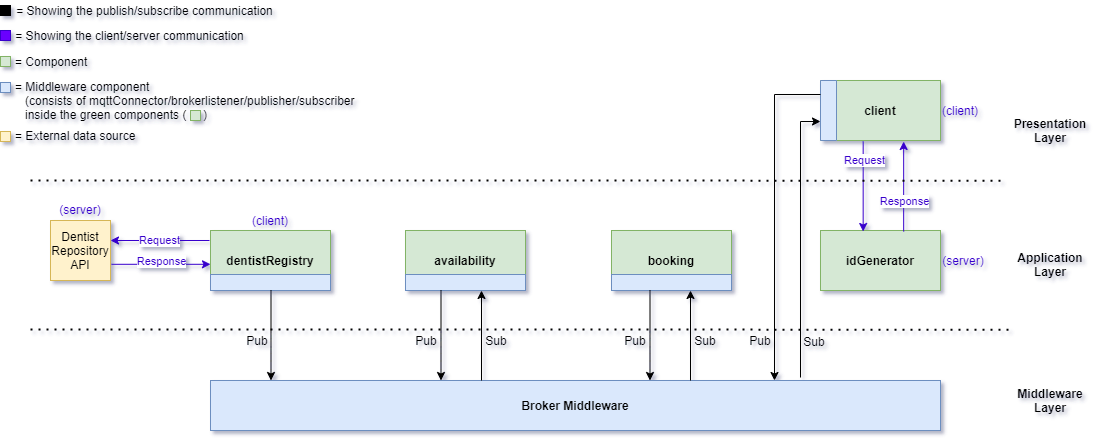

The diagram above was exported from draw.io. Its source (the exported page's mxGraphModel, read from the mxfile embedded in the PNG):
<mxGraphModel dx="1422" dy="762" grid="1" gridSize="10" guides="1" tooltips="1" connect="1" arrows="1" fold="1" page="1" pageScale="1" pageWidth="1169" pageHeight="827" math="0" shadow="0">
  <root>
    <mxCell id="0" />
    <mxCell id="1" parent="0" />
    <mxCell id="2" value="&lt;b&gt;Broker Middleware&lt;/b&gt;" style="rounded=0;whiteSpace=wrap;html=1;fillColor=#dae8fc;strokeColor=#6c8ebf;" vertex="1" parent="1">
      <mxGeometry x="260" y="1280" width="730" height="50" as="geometry" />
    </mxCell>
    <mxCell id="3" value="&lt;b&gt;client&lt;/b&gt;" style="rounded=0;whiteSpace=wrap;html=1;fillColor=#d5e8d4;strokeColor=#82b366;" vertex="1" parent="1">
      <mxGeometry x="870" y="980" width="120" height="60" as="geometry" />
    </mxCell>
    <mxCell id="4" value="&lt;b&gt;dentistRegistry&lt;/b&gt;" style="rounded=0;whiteSpace=wrap;html=1;fillColor=#d5e8d4;strokeColor=#82b366;" vertex="1" parent="1">
      <mxGeometry x="260" y="1130" width="120" height="60" as="geometry" />
    </mxCell>
    <mxCell id="5" value="&lt;b&gt;booking&lt;/b&gt;" style="rounded=0;whiteSpace=wrap;html=1;fillColor=#d5e8d4;strokeColor=#82b366;" vertex="1" parent="1">
      <mxGeometry x="661" y="1130" width="120" height="60" as="geometry" />
    </mxCell>
    <mxCell id="6" value="&lt;b&gt;availability&lt;/b&gt;" style="rounded=0;whiteSpace=wrap;html=1;fillColor=#d5e8d4;strokeColor=#82b366;" vertex="1" parent="1">
      <mxGeometry x="455" y="1130" width="120" height="60" as="geometry" />
    </mxCell>
    <mxCell id="7" value="&lt;b&gt;idGenerator&lt;/b&gt;" style="rounded=0;whiteSpace=wrap;html=1;fillColor=#d5e8d4;strokeColor=#82b366;" vertex="1" parent="1">
      <mxGeometry x="870" y="1130" width="120" height="60" as="geometry" />
    </mxCell>
    <mxCell id="8" value="" style="rounded=0;whiteSpace=wrap;html=1;fillColor=#dae8fc;strokeColor=#6c8ebf;direction=south;" vertex="1" parent="1">
      <mxGeometry x="870" y="980" width="16" height="60" as="geometry" />
    </mxCell>
    <mxCell id="9" value="" style="rounded=0;whiteSpace=wrap;html=1;fillColor=#dae8fc;strokeColor=#6c8ebf;" vertex="1" parent="1">
      <mxGeometry x="260" y="1174" width="120" height="16" as="geometry" />
    </mxCell>
    <mxCell id="10" value="" style="rounded=0;whiteSpace=wrap;html=1;fillColor=#dae8fc;strokeColor=#6c8ebf;" vertex="1" parent="1">
      <mxGeometry x="455" y="1174" width="120" height="16" as="geometry" />
    </mxCell>
    <mxCell id="11" value="" style="rounded=0;whiteSpace=wrap;html=1;fillColor=#dae8fc;strokeColor=#6c8ebf;" vertex="1" parent="1">
      <mxGeometry x="661" y="1174" width="120" height="16" as="geometry" />
    </mxCell>
    <mxCell id="12" value="(server)" style="text;html=1;strokeColor=none;fillColor=none;align=center;verticalAlign=middle;whiteSpace=wrap;rounded=0;fontColor=#3700CC;" vertex="1" parent="1">
      <mxGeometry x="993" y="1150" width="40" height="20" as="geometry" />
    </mxCell>
    <mxCell id="13" value="(client)" style="text;html=1;strokeColor=none;fillColor=none;align=center;verticalAlign=middle;whiteSpace=wrap;rounded=0;fontColor=#3700CC;" vertex="1" parent="1">
      <mxGeometry x="990" y="1000" width="40" height="20" as="geometry" />
    </mxCell>
    <mxCell id="14" value="(client)" style="text;html=1;strokeColor=none;fillColor=none;align=center;verticalAlign=middle;whiteSpace=wrap;rounded=0;fontColor=#3700CC;" vertex="1" parent="1">
      <mxGeometry x="300" y="1110" width="40" height="20" as="geometry" />
    </mxCell>
    <mxCell id="15" value="(server)" style="text;html=1;strokeColor=none;fillColor=none;align=center;verticalAlign=middle;whiteSpace=wrap;rounded=0;fontColor=#3700CC;" vertex="1" parent="1">
      <mxGeometry x="110" y="1099" width="40" height="20" as="geometry" />
    </mxCell>
    <mxCell id="16" value="" style="rounded=0;whiteSpace=wrap;html=1;fontColor=#ffffff;fillColor=#6a00ff;strokeColor=#3700CC;" vertex="1" parent="1">
      <mxGeometry x="50" y="930" width="10" height="10" as="geometry" />
    </mxCell>
    <mxCell id="17" value="&lt;font color=&quot;#000000&quot;&gt;= Showing the client/server communication&lt;/font&gt;" style="text;html=1;align=center;verticalAlign=middle;resizable=0;points=[];autosize=1;fontColor=#3700CC;" vertex="1" parent="1">
      <mxGeometry x="59" y="925" width="240" height="20" as="geometry" />
    </mxCell>
    <mxCell id="18" value="" style="rounded=0;whiteSpace=wrap;html=1;fontColor=#ffffff;fillColor=#000000;" vertex="1" parent="1">
      <mxGeometry x="50" y="905" width="10" height="10" as="geometry" />
    </mxCell>
    <mxCell id="19" value="&lt;font color=&quot;#000000&quot;&gt;= Showing the publish/subscribe communication&lt;/font&gt;" style="text;html=1;align=center;verticalAlign=middle;resizable=0;points=[];autosize=1;fontColor=#3700CC;" vertex="1" parent="1">
      <mxGeometry x="59" y="900" width="270" height="20" as="geometry" />
    </mxCell>
    <mxCell id="20" value="" style="rounded=0;whiteSpace=wrap;html=1;fontColor=#ffffff;fillColor=#DAE8FC;strokeColor=#6C8EBF;" vertex="1" parent="1">
      <mxGeometry x="50" y="982" width="10" height="10" as="geometry" />
    </mxCell>
    <mxCell id="21" value="&lt;font color=&quot;#000000&quot;&gt;= Middleware component&lt;br&gt;&amp;nbsp; &amp;nbsp;(consists of mqttConnector/brokerlistener/publisher/subscriber &lt;br&gt;&amp;nbsp; &amp;nbsp;inside the green components (&amp;nbsp; &amp;nbsp; &amp;nbsp;)&lt;/font&gt;" style="text;html=1;align=left;verticalAlign=middle;resizable=0;points=[];autosize=1;fontColor=#3700CC;" vertex="1" parent="1">
      <mxGeometry x="63" y="975" width="350" height="50" as="geometry" />
    </mxCell>
    <mxCell id="22" value="" style="rounded=0;whiteSpace=wrap;html=1;fillColor=#d5e8d4;strokeColor=#82b366;" vertex="1" parent="1">
      <mxGeometry x="50" y="956" width="10" height="10" as="geometry" />
    </mxCell>
    <mxCell id="23" value="" style="rounded=0;whiteSpace=wrap;html=1;fillColor=#fff2cc;strokeColor=#d6b656;" vertex="1" parent="1">
      <mxGeometry x="50" y="1031" width="10" height="10" as="geometry" />
    </mxCell>
    <mxCell id="24" value="&lt;font color=&quot;#000000&quot;&gt;= Component&lt;/font&gt;" style="text;html=1;align=left;verticalAlign=middle;resizable=0;points=[];autosize=1;fontColor=#3700CC;" vertex="1" parent="1">
      <mxGeometry x="63" y="951" width="90" height="20" as="geometry" />
    </mxCell>
    <mxCell id="25" value="&lt;font color=&quot;#000000&quot;&gt;= External data source&lt;/font&gt;" style="text;html=1;align=left;verticalAlign=middle;resizable=0;points=[];autosize=1;fontColor=#3700CC;" vertex="1" parent="1">
      <mxGeometry x="63" y="1025" width="140" height="20" as="geometry" />
    </mxCell>
    <mxCell id="26" value="" style="rounded=0;whiteSpace=wrap;html=1;fillColor=#d5e8d4;strokeColor=#82b366;" vertex="1" parent="1">
      <mxGeometry x="240" y="1010" width="10" height="10" as="geometry" />
    </mxCell>
    <mxCell id="27" value="" style="endArrow=classic;html=1;entryX=0.75;entryY=1;entryDx=0;entryDy=0;" edge="1" parent="1">
      <mxGeometry width="50" height="50" relative="1" as="geometry">
        <mxPoint x="740" y="1280" as="sourcePoint" />
        <mxPoint x="740" y="1190" as="targetPoint" />
      </mxGeometry>
    </mxCell>
    <mxCell id="28" value="Sub" style="text;html=1;strokeColor=none;fillColor=none;align=center;verticalAlign=middle;whiteSpace=wrap;rounded=0;fontStyle=0" vertex="1" parent="1">
      <mxGeometry x="735" y="1230" width="40" height="20" as="geometry" />
    </mxCell>
    <mxCell id="29" value="&lt;span&gt;Pub&lt;/span&gt;" style="text;html=1;strokeColor=none;fillColor=none;align=center;verticalAlign=middle;whiteSpace=wrap;rounded=0;fontStyle=0" vertex="1" parent="1">
      <mxGeometry x="665" y="1230" width="40" height="20" as="geometry" />
    </mxCell>
    <mxCell id="30" value="" style="endArrow=classic;html=1;entryX=0.75;entryY=1;entryDx=0;entryDy=0;" edge="1" parent="1">
      <mxGeometry width="50" height="50" relative="1" as="geometry">
        <mxPoint x="699.5" y="1190" as="sourcePoint" />
        <mxPoint x="699.5" y="1280" as="targetPoint" />
      </mxGeometry>
    </mxCell>
    <mxCell id="31" value="" style="endArrow=classic;html=1;entryX=0.75;entryY=1;entryDx=0;entryDy=0;" edge="1" parent="1">
      <mxGeometry width="50" height="50" relative="1" as="geometry">
        <mxPoint x="531" y="1280" as="sourcePoint" />
        <mxPoint x="531" y="1190" as="targetPoint" />
      </mxGeometry>
    </mxCell>
    <mxCell id="32" value="&lt;span&gt;Sub&lt;/span&gt;" style="text;html=1;strokeColor=none;fillColor=none;align=center;verticalAlign=middle;whiteSpace=wrap;rounded=0;fontStyle=0" vertex="1" parent="1">
      <mxGeometry x="526" y="1230" width="40" height="20" as="geometry" />
    </mxCell>
    <mxCell id="33" value="&lt;span&gt;Pub&lt;/span&gt;" style="text;html=1;strokeColor=none;fillColor=none;align=center;verticalAlign=middle;whiteSpace=wrap;rounded=0;fontStyle=0" vertex="1" parent="1">
      <mxGeometry x="456" y="1230" width="40" height="20" as="geometry" />
    </mxCell>
    <mxCell id="34" value="" style="endArrow=classic;html=1;entryX=0.75;entryY=1;entryDx=0;entryDy=0;" edge="1" parent="1">
      <mxGeometry width="50" height="50" relative="1" as="geometry">
        <mxPoint x="490.5" y="1190" as="sourcePoint" />
        <mxPoint x="490.5" y="1280" as="targetPoint" />
      </mxGeometry>
    </mxCell>
    <mxCell id="35" value="&lt;span&gt;Pub&lt;/span&gt;" style="text;html=1;strokeColor=none;fillColor=none;align=center;verticalAlign=middle;whiteSpace=wrap;rounded=0;fontStyle=0" vertex="1" parent="1">
      <mxGeometry x="287" y="1230" width="40" height="20" as="geometry" />
    </mxCell>
    <mxCell id="36" value="" style="endArrow=classic;html=1;entryX=0.75;entryY=1;entryDx=0;entryDy=0;" edge="1" parent="1">
      <mxGeometry width="50" height="50" relative="1" as="geometry">
        <mxPoint x="320.5" y="1190" as="sourcePoint" />
        <mxPoint x="320.5" y="1280" as="targetPoint" />
      </mxGeometry>
    </mxCell>
    <mxCell id="37" value="" style="endArrow=none;dashed=1;html=1;dashPattern=1 3;strokeWidth=2;fontColor=#3700CC;" edge="1" parent="1">
      <mxGeometry width="50" height="50" relative="1" as="geometry">
        <mxPoint x="80" y="1229" as="sourcePoint" />
        <mxPoint x="1060" y="1229.17" as="targetPoint" />
      </mxGeometry>
    </mxCell>
    <mxCell id="38" value="" style="endArrow=classic;html=1;entryX=0.75;entryY=1;entryDx=0;entryDy=0;fontColor=#3700CC;strokeColor=#3700CC;" edge="1" parent="1">
      <mxGeometry width="50" height="50" relative="1" as="geometry">
        <mxPoint x="953.1700000000001" y="1131" as="sourcePoint" />
        <mxPoint x="953.1700000000001" y="1041" as="targetPoint" />
      </mxGeometry>
    </mxCell>
    <mxCell id="39" value="Response" style="edgeLabel;html=1;align=center;verticalAlign=middle;resizable=0;points=[];fontColor=#3700CC;" vertex="1" connectable="0" parent="38">
      <mxGeometry x="-0.3111" relative="1" as="geometry">
        <mxPoint as="offset" />
      </mxGeometry>
    </mxCell>
    <mxCell id="40" value="" style="endArrow=classic;html=1;entryX=0.75;entryY=1;entryDx=0;entryDy=0;fontColor=#3700CC;strokeColor=#3700CC;" edge="1" parent="1">
      <mxGeometry width="50" height="50" relative="1" as="geometry">
        <mxPoint x="912.6700000000001" y="1041" as="sourcePoint" />
        <mxPoint x="912.6700000000001" y="1131" as="targetPoint" />
      </mxGeometry>
    </mxCell>
    <mxCell id="41" value="Request" style="edgeLabel;html=1;align=center;verticalAlign=middle;resizable=0;points=[];fontColor=#3700CC;" vertex="1" connectable="0" parent="40">
      <mxGeometry x="-0.5963" y="1" relative="1" as="geometry">
        <mxPoint as="offset" />
      </mxGeometry>
    </mxCell>
    <mxCell id="42" value="" style="endArrow=none;dashed=1;html=1;dashPattern=1 3;strokeWidth=2;fontColor=#3700CC;" edge="1" parent="1">
      <mxGeometry width="50" height="50" relative="1" as="geometry">
        <mxPoint x="80" y="1080" as="sourcePoint" />
        <mxPoint x="1056.0000000000005" y="1080.17" as="targetPoint" />
      </mxGeometry>
    </mxCell>
    <mxCell id="43" value="&lt;b&gt;Presentation Layer&lt;/b&gt;" style="text;html=1;strokeColor=none;fillColor=none;align=center;verticalAlign=middle;whiteSpace=wrap;rounded=0;" vertex="1" parent="1">
      <mxGeometry x="1080" y="1020" width="40" height="20" as="geometry" />
    </mxCell>
    <mxCell id="44" value="&lt;b&gt;Middleware Layer&lt;/b&gt;" style="text;html=1;strokeColor=none;fillColor=none;align=center;verticalAlign=middle;whiteSpace=wrap;rounded=0;" vertex="1" parent="1">
      <mxGeometry x="1080" y="1290" width="40" height="20" as="geometry" />
    </mxCell>
    <mxCell id="45" value="&lt;b&gt;Application Layer&lt;/b&gt;" style="text;html=1;strokeColor=none;fillColor=none;align=center;verticalAlign=middle;whiteSpace=wrap;rounded=0;" vertex="1" parent="1">
      <mxGeometry x="1080" y="1154" width="40" height="20" as="geometry" />
    </mxCell>
    <mxCell id="46" value="" style="endArrow=classic;html=1;entryX=0.75;entryY=1;entryDx=0;entryDy=0;rounded=0;" edge="1" parent="1">
      <mxGeometry width="50" height="50" relative="1" as="geometry">
        <mxPoint x="850" y="1277" as="sourcePoint" />
        <mxPoint x="870" y="1021" as="targetPoint" />
        <Array as="points">
          <mxPoint x="850" y="1021" />
        </Array>
      </mxGeometry>
    </mxCell>
    <mxCell id="47" value="" style="endArrow=classic;html=1;rounded=0;" edge="1" parent="1">
      <mxGeometry width="50" height="50" relative="1" as="geometry">
        <mxPoint x="870" y="994" as="sourcePoint" />
        <mxPoint x="824" y="1280" as="targetPoint" />
        <Array as="points">
          <mxPoint x="824" y="994" />
        </Array>
      </mxGeometry>
    </mxCell>
    <mxCell id="48" value="&lt;span&gt;Pub&lt;/span&gt;" style="text;html=1;strokeColor=none;fillColor=none;align=center;verticalAlign=middle;whiteSpace=wrap;rounded=0;fontStyle=0" vertex="1" parent="1">
      <mxGeometry x="790" y="1230" width="40" height="20" as="geometry" />
    </mxCell>
    <mxCell id="49" value="Sub" style="text;html=1;strokeColor=none;fillColor=none;align=center;verticalAlign=middle;whiteSpace=wrap;rounded=0;fontStyle=0" vertex="1" parent="1">
      <mxGeometry x="844" y="1231" width="40" height="20" as="geometry" />
    </mxCell>
    <mxCell id="50" value="" style="endArrow=classic;html=1;strokeColor=#3700CC;fontColor=#3700CC;" edge="1" parent="1">
      <mxGeometry width="50" height="50" relative="1" as="geometry">
        <mxPoint x="161" y="1163.8" as="sourcePoint" />
        <mxPoint x="260" y="1163.8" as="targetPoint" />
      </mxGeometry>
    </mxCell>
    <mxCell id="51" value="Response" style="edgeLabel;html=1;align=center;verticalAlign=middle;resizable=0;points=[];fontColor=#3700CC;" vertex="1" connectable="0" parent="50">
      <mxGeometry x="0.2727" y="3" relative="1" as="geometry">
        <mxPoint x="-14" y="-0.8" as="offset" />
      </mxGeometry>
    </mxCell>
    <mxCell id="52" value="Request" style="endArrow=classic;html=1;strokeColor=#3700CC;fontColor=#3700CC;" edge="1" parent="1">
      <mxGeometry width="50" height="50" relative="1" as="geometry">
        <mxPoint x="259" y="1140" as="sourcePoint" />
        <mxPoint x="160" y="1140" as="targetPoint" />
      </mxGeometry>
    </mxCell>
    <mxCell id="53" value="&lt;span&gt;Dentist Repository API&lt;/span&gt;" style="whiteSpace=wrap;html=1;aspect=fixed;strokeColor=#d6b656;fillColor=#fff2cc;" vertex="1" parent="1">
      <mxGeometry x="100" y="1120" width="60" height="60" as="geometry" />
    </mxCell>
  </root>
</mxGraphModel>